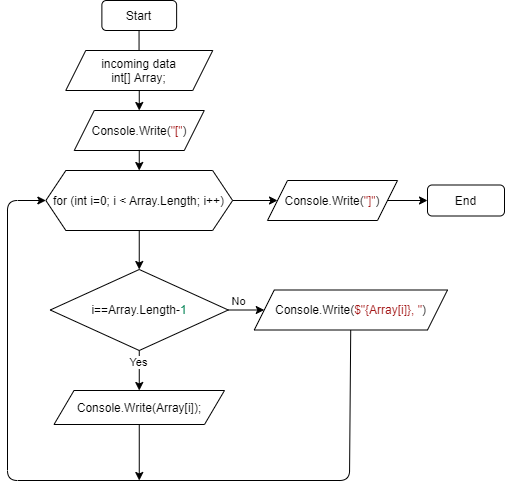

The diagram above was exported from draw.io. Its source (the exported page's mxGraphModel, read from the mxfile embedded in the PNG):
<mxGraphModel dx="698" dy="323" grid="1" gridSize="10" guides="1" tooltips="1" connect="1" arrows="1" fold="1" page="1" pageScale="1" pageWidth="827" pageHeight="1169" math="0" shadow="0">
  <root>
    <mxCell id="0" />
    <mxCell id="1" parent="0" />
    <mxCell id="2" value="Start" style="rounded=1;whiteSpace=wrap;html=1;" parent="1" vertex="1">
      <mxGeometry x="334.38" y="70" width="74.75" height="30" as="geometry" />
    </mxCell>
    <mxCell id="3" value="" style="endArrow=classic;html=1;" parent="1" edge="1">
      <mxGeometry width="50" height="50" relative="1" as="geometry">
        <mxPoint x="371.55" y="100" as="sourcePoint" />
        <mxPoint x="371.55" y="140" as="targetPoint" />
      </mxGeometry>
    </mxCell>
    <mxCell id="31" style="edgeStyle=none;html=1;entryX=0.5;entryY=0;entryDx=0;entryDy=0;" edge="1" parent="1" source="5" target="24">
      <mxGeometry relative="1" as="geometry">
        <Array as="points" />
      </mxGeometry>
    </mxCell>
    <mxCell id="32" value="Yes" style="edgeLabel;html=1;align=center;verticalAlign=middle;resizable=0;points=[];" vertex="1" connectable="0" parent="31">
      <mxGeometry x="-0.4057" y="-1" relative="1" as="geometry">
        <mxPoint as="offset" />
      </mxGeometry>
    </mxCell>
    <mxCell id="33" style="edgeStyle=none;html=1;entryX=0;entryY=0.5;entryDx=0;entryDy=0;" edge="1" parent="1" source="5" target="29">
      <mxGeometry relative="1" as="geometry" />
    </mxCell>
    <mxCell id="34" value="No" style="edgeLabel;html=1;align=center;verticalAlign=middle;resizable=0;points=[];" vertex="1" connectable="0" parent="33">
      <mxGeometry x="0.4075" y="1" relative="1" as="geometry">
        <mxPoint x="-15" y="-8" as="offset" />
      </mxGeometry>
    </mxCell>
    <mxCell id="5" value="&lt;div style=&quot;background-color: rgb(255 , 255 , 255) ; line-height: 19px&quot;&gt;&lt;font style=&quot;font-size: 12px&quot;&gt;i==Array.Length-&lt;span style=&quot;color: rgb(9 , 134 , 88)&quot;&gt;1&lt;/span&gt;&lt;/font&gt;&lt;/div&gt;" style="rhombus;whiteSpace=wrap;html=1;" parent="1" vertex="1">
      <mxGeometry x="282.75" y="339" width="178.01" height="81" as="geometry" />
    </mxCell>
    <mxCell id="26" style="edgeStyle=none;html=1;exitX=0.5;exitY=1;exitDx=0;exitDy=0;entryX=0.5;entryY=0;entryDx=0;entryDy=0;" edge="1" parent="1" source="7" target="5">
      <mxGeometry relative="1" as="geometry" />
    </mxCell>
    <mxCell id="39" style="edgeStyle=none;html=1;" edge="1" parent="1" source="7" target="37">
      <mxGeometry relative="1" as="geometry" />
    </mxCell>
    <mxCell id="7" value="for (int i=0; i &amp;lt;&amp;nbsp;Array.Length; i++)" style="shape=hexagon;perimeter=hexagonPerimeter2;whiteSpace=wrap;html=1;fixedSize=1;" parent="1" vertex="1">
      <mxGeometry x="278.37" y="240" width="186.76" height="60" as="geometry" />
    </mxCell>
    <mxCell id="10" value="End" style="rounded=1;whiteSpace=wrap;html=1;" parent="1" vertex="1">
      <mxGeometry x="660" y="254.5" width="77" height="31" as="geometry" />
    </mxCell>
    <mxCell id="44" style="edgeStyle=none;html=1;entryX=0.5;entryY=0;entryDx=0;entryDy=0;" edge="1" parent="1" source="23" target="42">
      <mxGeometry relative="1" as="geometry" />
    </mxCell>
    <mxCell id="23" value="&lt;span&gt;incoming data&lt;/span&gt;&lt;br&gt;&lt;span&gt;int[] Array;&lt;/span&gt;" style="shape=parallelogram;perimeter=parallelogramPerimeter;whiteSpace=wrap;html=1;fixedSize=1;" parent="1" vertex="1">
      <mxGeometry x="298.26" y="120" width="147" height="40" as="geometry" />
    </mxCell>
    <mxCell id="36" style="edgeStyle=none;html=1;" edge="1" parent="1" source="24">
      <mxGeometry relative="1" as="geometry">
        <mxPoint x="371.7550000000001" y="549.9999999999999" as="targetPoint" />
      </mxGeometry>
    </mxCell>
    <mxCell id="24" value="&lt;span&gt;Console.Write(Array[i]);&lt;/span&gt;" style="shape=parallelogram;perimeter=parallelogramPerimeter;whiteSpace=wrap;html=1;fixedSize=1;" parent="1" vertex="1">
      <mxGeometry x="286.51" y="460" width="170.49" height="34" as="geometry" />
    </mxCell>
    <mxCell id="35" style="edgeStyle=none;html=1;entryX=0;entryY=0.5;entryDx=0;entryDy=0;" edge="1" parent="1" source="29" target="7">
      <mxGeometry relative="1" as="geometry">
        <mxPoint x="250" y="268.62068965517244" as="targetPoint" />
        <Array as="points">
          <mxPoint x="582" y="550" />
          <mxPoint x="240" y="550" />
          <mxPoint x="240" y="270" />
        </Array>
      </mxGeometry>
    </mxCell>
    <mxCell id="29" value="&lt;div style=&quot;background-color: rgb(255 , 255 , 255) ; line-height: 19px&quot;&gt;&lt;font style=&quot;font-size: 12px&quot;&gt;Console.Write(&lt;span style=&quot;color: rgb(163 , 21 , 21)&quot;&gt;$&quot;{Array[i]}, &quot;&lt;/span&gt;)&lt;/font&gt;&lt;/div&gt;" style="shape=parallelogram;perimeter=parallelogramPerimeter;whiteSpace=wrap;html=1;fixedSize=1;" vertex="1" parent="1">
      <mxGeometry x="486.76" y="359.5" width="193.24" height="40" as="geometry" />
    </mxCell>
    <mxCell id="41" style="edgeStyle=none;html=1;" edge="1" parent="1" source="37">
      <mxGeometry relative="1" as="geometry">
        <mxPoint x="660" y="270" as="targetPoint" />
      </mxGeometry>
    </mxCell>
    <mxCell id="37" value="&lt;span style=&quot;background-color: rgb(255 , 255 , 255)&quot;&gt;Console.Write(&lt;/span&gt;&lt;span style=&quot;background-color: rgb(255 , 255 , 255) ; color: rgb(163 , 21 , 21)&quot;&gt;&quot;]&quot;&lt;/span&gt;&lt;span style=&quot;background-color: rgb(255 , 255 , 255)&quot;&gt;)&lt;/span&gt;" style="shape=parallelogram;perimeter=parallelogramPerimeter;whiteSpace=wrap;html=1;fixedSize=1;" vertex="1" parent="1">
      <mxGeometry x="500" y="250" width="130" height="40" as="geometry" />
    </mxCell>
    <mxCell id="43" style="edgeStyle=none;html=1;entryX=0.5;entryY=0;entryDx=0;entryDy=0;" edge="1" parent="1" source="42" target="7">
      <mxGeometry relative="1" as="geometry" />
    </mxCell>
    <mxCell id="42" value="&lt;span style=&quot;background-color: rgb(255 , 255 , 255)&quot;&gt;Console.Write(&lt;/span&gt;&lt;span style=&quot;background-color: rgb(255 , 255 , 255) ; color: rgb(163 , 21 , 21)&quot;&gt;&quot;[&quot;&lt;/span&gt;&lt;span style=&quot;background-color: rgb(255 , 255 , 255)&quot;&gt;)&lt;/span&gt;" style="shape=parallelogram;perimeter=parallelogramPerimeter;whiteSpace=wrap;html=1;fixedSize=1;" vertex="1" parent="1">
      <mxGeometry x="306.76" y="180" width="130" height="40" as="geometry" />
    </mxCell>
  </root>
</mxGraphModel>